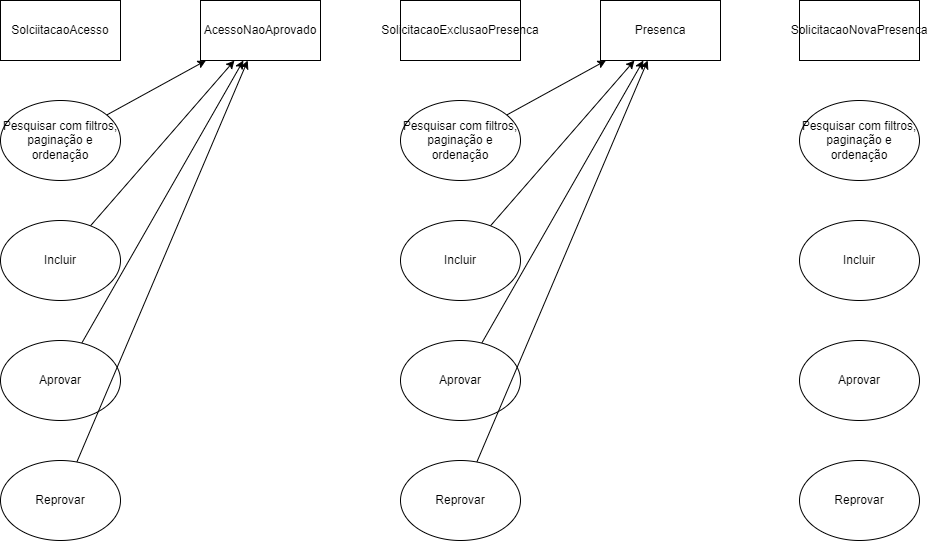

The diagram above was exported from draw.io. Its source (the exported page's mxGraphModel, read from the mxfile embedded in the PNG):
<mxGraphModel dx="1052" dy="338" grid="1" gridSize="10" guides="1" tooltips="1" connect="1" arrows="1" fold="1" page="1" pageScale="1" pageWidth="827" pageHeight="1169" math="0" shadow="0">
  <root>
    <mxCell id="0" />
    <mxCell id="1" parent="0" />
    <mxCell id="2" value="SolciitacaoAcesso" style="rounded=0;whiteSpace=wrap;html=1;" parent="1" vertex="1">
      <mxGeometry x="120" y="180" width="120" height="60" as="geometry" />
    </mxCell>
    <mxCell id="3" style="edgeStyle=none;html=1;" parent="1" source="4" target="5" edge="1">
      <mxGeometry relative="1" as="geometry" />
    </mxCell>
    <mxCell id="4" value="Pesquisar com filtros, paginação e ordenação" style="ellipse;whiteSpace=wrap;html=1;" parent="1" vertex="1">
      <mxGeometry x="120" y="280" width="120" height="80" as="geometry" />
    </mxCell>
    <mxCell id="5" value="AcessoNaoAprovado" style="rounded=0;whiteSpace=wrap;html=1;" parent="1" vertex="1">
      <mxGeometry x="320" y="180" width="120" height="60" as="geometry" />
    </mxCell>
    <mxCell id="9" style="edgeStyle=none;html=1;" parent="1" source="8" target="5" edge="1">
      <mxGeometry relative="1" as="geometry" />
    </mxCell>
    <mxCell id="8" value="Incluir" style="ellipse;whiteSpace=wrap;html=1;" parent="1" vertex="1">
      <mxGeometry x="120" y="400" width="120" height="80" as="geometry" />
    </mxCell>
    <mxCell id="13" style="edgeStyle=none;html=1;" parent="1" source="10" target="5" edge="1">
      <mxGeometry relative="1" as="geometry" />
    </mxCell>
    <mxCell id="10" value="Aprovar" style="ellipse;whiteSpace=wrap;html=1;" parent="1" vertex="1">
      <mxGeometry x="120" y="520" width="120" height="80" as="geometry" />
    </mxCell>
    <mxCell id="12" style="edgeStyle=none;html=1;" parent="1" source="11" target="5" edge="1">
      <mxGeometry relative="1" as="geometry" />
    </mxCell>
    <mxCell id="11" value="Reprovar" style="ellipse;whiteSpace=wrap;html=1;" parent="1" vertex="1">
      <mxGeometry x="120" y="640" width="120" height="80" as="geometry" />
    </mxCell>
    <mxCell id="18" value="SolicitacaoExclusaoPresenca" style="rounded=0;whiteSpace=wrap;html=1;" parent="1" vertex="1">
      <mxGeometry x="520" y="180" width="120" height="60" as="geometry" />
    </mxCell>
    <mxCell id="35" style="edgeStyle=none;html=1;" parent="1" source="19" target="34" edge="1">
      <mxGeometry relative="1" as="geometry" />
    </mxCell>
    <mxCell id="19" value="Pesquisar com filtros, paginação e ordenação" style="ellipse;whiteSpace=wrap;html=1;" parent="1" vertex="1">
      <mxGeometry x="520" y="280" width="120" height="80" as="geometry" />
    </mxCell>
    <mxCell id="36" style="edgeStyle=none;html=1;" parent="1" source="20" target="34" edge="1">
      <mxGeometry relative="1" as="geometry" />
    </mxCell>
    <mxCell id="20" value="Incluir" style="ellipse;whiteSpace=wrap;html=1;" parent="1" vertex="1">
      <mxGeometry x="520" y="400" width="120" height="80" as="geometry" />
    </mxCell>
    <mxCell id="37" style="edgeStyle=none;html=1;" parent="1" source="21" target="34" edge="1">
      <mxGeometry relative="1" as="geometry" />
    </mxCell>
    <mxCell id="21" value="Aprovar" style="ellipse;whiteSpace=wrap;html=1;" parent="1" vertex="1">
      <mxGeometry x="520" y="520" width="120" height="80" as="geometry" />
    </mxCell>
    <mxCell id="38" style="edgeStyle=none;html=1;" parent="1" source="22" target="34" edge="1">
      <mxGeometry relative="1" as="geometry" />
    </mxCell>
    <mxCell id="22" value="Reprovar" style="ellipse;whiteSpace=wrap;html=1;" parent="1" vertex="1">
      <mxGeometry x="520" y="640" width="120" height="80" as="geometry" />
    </mxCell>
    <mxCell id="23" value="SolicitacaoNovaPresenca" style="rounded=0;whiteSpace=wrap;html=1;" parent="1" vertex="1">
      <mxGeometry x="919" y="180" width="120" height="60" as="geometry" />
    </mxCell>
    <mxCell id="24" value="Pesquisar com filtros, paginação e ordenação" style="ellipse;whiteSpace=wrap;html=1;" parent="1" vertex="1">
      <mxGeometry x="919" y="280" width="120" height="80" as="geometry" />
    </mxCell>
    <mxCell id="25" value="Incluir" style="ellipse;whiteSpace=wrap;html=1;" parent="1" vertex="1">
      <mxGeometry x="919" y="400" width="120" height="80" as="geometry" />
    </mxCell>
    <mxCell id="26" value="Aprovar" style="ellipse;whiteSpace=wrap;html=1;" parent="1" vertex="1">
      <mxGeometry x="919" y="520" width="120" height="80" as="geometry" />
    </mxCell>
    <mxCell id="27" value="Reprovar" style="ellipse;whiteSpace=wrap;html=1;" parent="1" vertex="1">
      <mxGeometry x="919" y="640" width="120" height="80" as="geometry" />
    </mxCell>
    <mxCell id="34" value="Presenca" style="rounded=0;whiteSpace=wrap;html=1;" parent="1" vertex="1">
      <mxGeometry x="720" y="180" width="120" height="60" as="geometry" />
    </mxCell>
  </root>
</mxGraphModel>